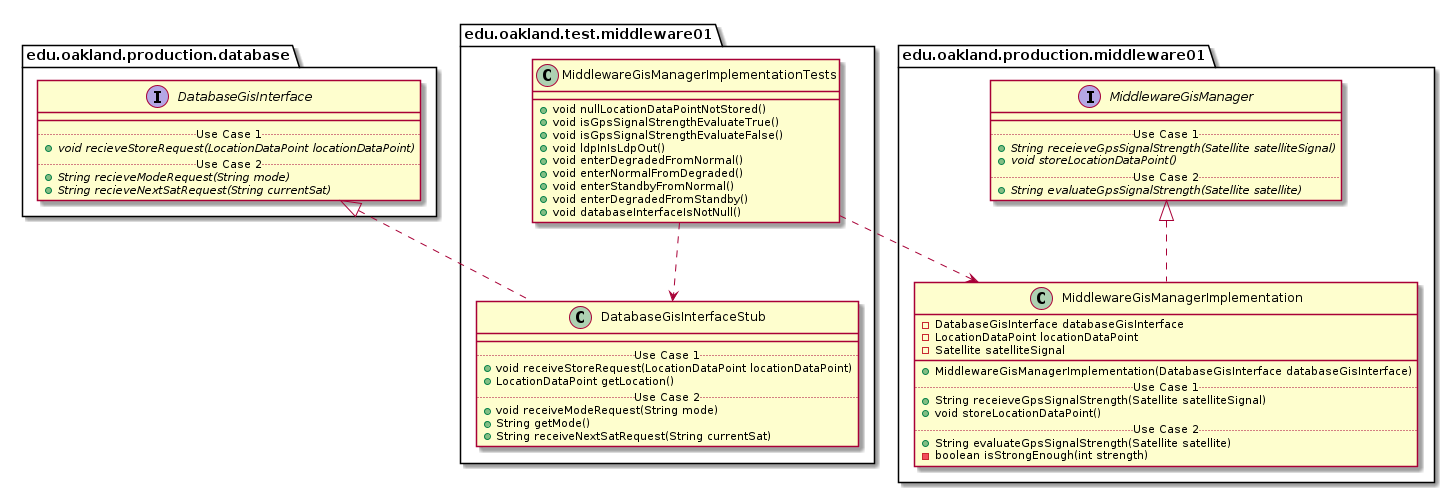

The diagram above was rendered by PlantUML. Its source (embedded in the PNG):
@startuml MiddlewareGisManagerImplementationTests_Closure


package edu.oakland.test.middleware01 {
  class MiddlewareGisManagerImplementationTests {
    + void nullLocationDataPointNotStored()
    + void isGpsSignalStrengthEvaluateTrue()
    + void isGpsSignalStrengthEvaluateFalse()
    + void ldpInIsLdpOut()
    + void enterDegradedFromNormal()
    + void enterNormalFromDegraded()
    + void enterStandbyFromNormal()
    + void enterDegradedFromStandby()
    + void databaseInterfaceIsNotNull()
  }
}




package edu.oakland.test.middleware01 {
    class DatabaseGisInterfaceStub {
        __
        .. Use Case 1 ..
        + void receiveStoreRequest(LocationDataPoint locationDataPoint)
        + LocationDataPoint getLocation()
        .. Use Case 2 ..
        + void receiveModeRequest(String mode)
        + String getMode()
        + String receiveNextSatRequest(String currentSat)
    }
}






package edu.oakland.production.database {
    interface DatabaseGisInterface {
        __
        .. Use Case 1 ..
        {abstract} + void recieveStoreRequest(LocationDataPoint locationDataPoint)
        .. Use Case 2 ..
        {abstract} + String recieveModeRequest(String mode)
        {abstract} + String recieveNextSatRequest(String currentSat)
    }
}






DatabaseGisInterfaceStub .up.|> DatabaseGisInterface

MiddlewareGisManagerImplementationTests ..> DatabaseGisInterfaceStub



package edu.oakland.production.middleware01 {
    class MiddlewareGisManagerImplementation {
        - DatabaseGisInterface databaseGisInterface
        - LocationDataPoint locationDataPoint
        - Satellite satelliteSignal
        __
        + MiddlewareGisManagerImplementation(DatabaseGisInterface databaseGisInterface)
        .. Use Case 1 ..
        + String receieveGpsSignalStrength(Satellite satelliteSignal)
        + void storeLocationDataPoint()
        .. Use Case 2 ..
        + String evaluateGpsSignalStrength(Satellite satellite)
        - boolean isStrongEnough(int strength)
    }
}




package edu.oakland.production.middleware01 {
    interface MiddlewareGisManager {
        __
        .. Use Case 1 ..
        {abstract} + String receieveGpsSignalStrength(Satellite satelliteSignal)
        {abstract} + void storeLocationDataPoint()
        .. Use Case 2 ..
        {abstract} + String evaluateGpsSignalStrength(Satellite satellite)
    }
}






MiddlewareGisManagerImplementation .up.|> MiddlewareGisManager





MiddlewareGisManagerImplementationTests ..> MiddlewareGisManagerImplementation



@enduml